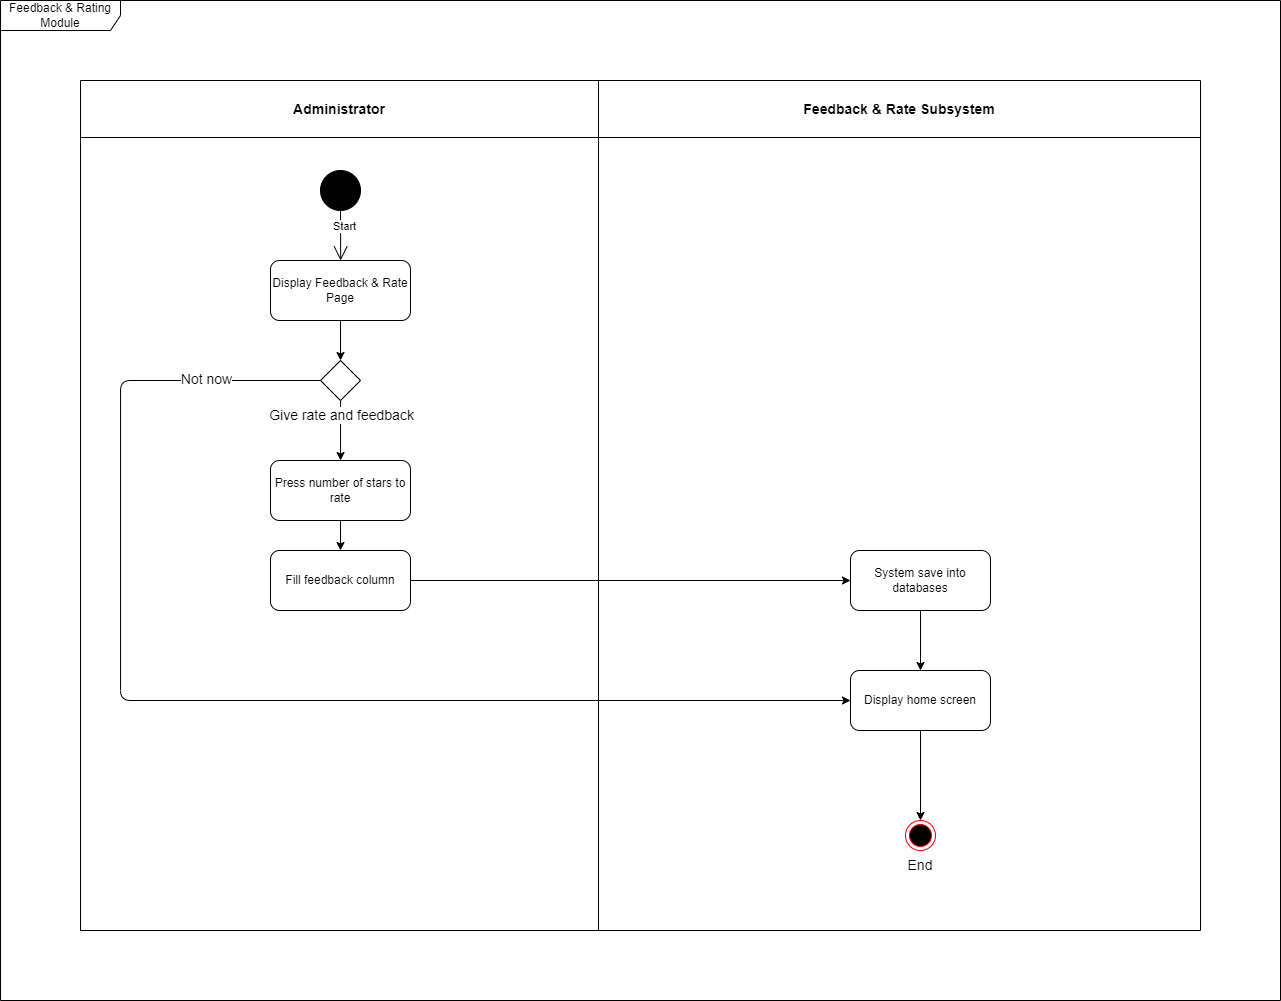

The diagram above was exported from draw.io. Its source (the exported page's mxGraphModel, read from the mxfile embedded in the PNG):
<mxGraphModel dx="1461" dy="668" grid="1" gridSize="10" guides="1" tooltips="1" connect="1" arrows="1" fold="1" page="1" pageScale="1" pageWidth="1654" pageHeight="2336" math="0" shadow="0">
  <root>
    <mxCell id="0" />
    <mxCell id="1" parent="0" />
    <mxCell id="2" value="" style="shape=table;startSize=0;container=1;collapsible=0;childLayout=tableLayout;" vertex="1" parent="1">
      <mxGeometry x="400" y="120" width="1120" height="850" as="geometry" />
    </mxCell>
    <mxCell id="3" value="" style="shape=tableRow;horizontal=0;startSize=0;swimlaneHead=0;swimlaneBody=0;top=0;left=0;bottom=0;right=0;collapsible=0;dropTarget=0;fillColor=none;points=[[0,0.5],[1,0.5]];portConstraint=eastwest;" vertex="1" parent="2">
      <mxGeometry width="1120" height="57" as="geometry" />
    </mxCell>
    <mxCell id="4" value="&lt;font style=&quot;font-size: 14px;&quot;&gt;&lt;b&gt;Administrator&lt;/b&gt;&lt;/font&gt;" style="shape=partialRectangle;html=1;whiteSpace=wrap;connectable=0;overflow=hidden;fillColor=none;top=0;left=0;bottom=0;right=0;pointerEvents=1;" vertex="1" parent="3">
      <mxGeometry width="518" height="57" as="geometry">
        <mxRectangle width="518" height="57" as="alternateBounds" />
      </mxGeometry>
    </mxCell>
    <mxCell id="5" value="&lt;font style=&quot;font-size: 14px;&quot;&gt;&lt;b&gt;Feedback &amp;amp; Rate Subsystem&lt;/b&gt;&lt;/font&gt;" style="shape=partialRectangle;html=1;whiteSpace=wrap;connectable=0;overflow=hidden;fillColor=none;top=0;left=0;bottom=0;right=0;pointerEvents=1;" vertex="1" parent="3">
      <mxGeometry x="518" width="602" height="57" as="geometry">
        <mxRectangle width="602" height="57" as="alternateBounds" />
      </mxGeometry>
    </mxCell>
    <mxCell id="6" value="" style="shape=tableRow;horizontal=0;startSize=0;swimlaneHead=0;swimlaneBody=0;top=0;left=0;bottom=0;right=0;collapsible=0;dropTarget=0;fillColor=none;points=[[0,0.5],[1,0.5]];portConstraint=eastwest;" vertex="1" parent="2">
      <mxGeometry y="57" width="1120" height="793" as="geometry" />
    </mxCell>
    <mxCell id="7" value="" style="shape=partialRectangle;html=1;whiteSpace=wrap;connectable=0;overflow=hidden;fillColor=none;top=0;left=0;bottom=0;right=0;pointerEvents=1;" vertex="1" parent="6">
      <mxGeometry width="518" height="793" as="geometry">
        <mxRectangle width="518" height="793" as="alternateBounds" />
      </mxGeometry>
    </mxCell>
    <mxCell id="8" value="" style="shape=partialRectangle;html=1;whiteSpace=wrap;connectable=0;overflow=hidden;fillColor=none;top=0;left=0;bottom=0;right=0;pointerEvents=1;" vertex="1" parent="6">
      <mxGeometry x="518" width="602" height="793" as="geometry">
        <mxRectangle width="602" height="793" as="alternateBounds" />
      </mxGeometry>
    </mxCell>
    <mxCell id="9" value="" style="shape=ellipse;html=1;fillColor=strokeColor;fontSize=18;fontColor=#ffffff;" vertex="1" parent="1">
      <mxGeometry x="640" y="210" width="40" height="40" as="geometry" />
    </mxCell>
    <mxCell id="10" style="edgeStyle=orthogonalEdgeStyle;html=1;elbow=vertical;exitX=1;exitY=0.5;exitDx=0;exitDy=0;" edge="1" parent="1" source="13" target="21">
      <mxGeometry relative="1" as="geometry">
        <Array as="points">
          <mxPoint x="660" y="420" />
        </Array>
      </mxGeometry>
    </mxCell>
    <mxCell id="11" value="&lt;span style=&quot;font-size: 14px;&quot;&gt;Give rate and feedback&lt;/span&gt;" style="edgeLabel;html=1;align=center;verticalAlign=middle;resizable=0;points=[];" vertex="1" connectable="0" parent="10">
      <mxGeometry x="0.1274" y="-2" relative="1" as="geometry">
        <mxPoint x="2" y="-2" as="offset" />
      </mxGeometry>
    </mxCell>
    <mxCell id="12" style="edgeStyle=orthogonalEdgeStyle;html=1;entryX=0;entryY=0.5;entryDx=0;entryDy=0;elbow=vertical;exitX=0;exitY=0.5;exitDx=0;exitDy=0;" edge="1" parent="1" source="13" target="19">
      <mxGeometry relative="1" as="geometry">
        <Array as="points">
          <mxPoint x="440" y="420" />
          <mxPoint x="440" y="740" />
        </Array>
      </mxGeometry>
    </mxCell>
    <mxCell id="13" value="" style="shape=rhombus;html=1;labelPosition=right;align=left;verticalAlign=middle" vertex="1" parent="1">
      <mxGeometry x="640" y="400" width="40" height="40" as="geometry" />
    </mxCell>
    <mxCell id="14" value="" style="edgeStyle=elbowEdgeStyle;html=1;elbow=horizontal;align=right;verticalAlign=bottom;rounded=0;labelBackgroundColor=none;endArrow=open;endSize=12;exitX=0.5;exitY=1;exitDx=0;exitDy=0;" edge="1" parent="1" source="9" target="24">
      <mxGeometry relative="1" as="geometry">
        <mxPoint x="580" y="260" as="sourcePoint" />
        <mxPoint x="660" y="400" as="targetPoint" />
      </mxGeometry>
    </mxCell>
    <mxCell id="15" value="Start" style="edgeLabel;html=1;align=center;verticalAlign=middle;resizable=0;points=[];" vertex="1" connectable="0" parent="14">
      <mxGeometry x="-0.3833" y="3" relative="1" as="geometry">
        <mxPoint as="offset" />
      </mxGeometry>
    </mxCell>
    <mxCell id="16" style="edgeStyle=orthogonalEdgeStyle;html=1;entryX=0;entryY=0.5;entryDx=0;entryDy=0;" edge="1" parent="1" source="17" target="26">
      <mxGeometry relative="1" as="geometry" />
    </mxCell>
    <mxCell id="17" value="Fill feedback column" style="rounded=1;whiteSpace=wrap;html=1;" vertex="1" parent="1">
      <mxGeometry x="590" y="590" width="140" height="60" as="geometry" />
    </mxCell>
    <mxCell id="18" style="edgeStyle=orthogonalEdgeStyle;html=1;entryX=0.5;entryY=0;entryDx=0;entryDy=0;" edge="1" parent="1" source="19" target="22">
      <mxGeometry relative="1" as="geometry" />
    </mxCell>
    <mxCell id="19" value="Display home screen" style="rounded=1;whiteSpace=wrap;html=1;" vertex="1" parent="1">
      <mxGeometry x="1170" y="710" width="140" height="60" as="geometry" />
    </mxCell>
    <mxCell id="20" style="edgeStyle=orthogonalEdgeStyle;html=1;entryX=0.5;entryY=0;entryDx=0;entryDy=0;elbow=vertical;exitX=0.5;exitY=1;exitDx=0;exitDy=0;" edge="1" parent="1" source="21" target="17">
      <mxGeometry relative="1" as="geometry">
        <mxPoint x="1030.0588235294117" y="310" as="sourcePoint" />
        <Array as="points" />
      </mxGeometry>
    </mxCell>
    <mxCell id="21" value="Press number of stars to rate" style="rounded=1;whiteSpace=wrap;html=1;" vertex="1" parent="1">
      <mxGeometry x="590" y="500" width="140" height="60" as="geometry" />
    </mxCell>
    <mxCell id="22" value="Ee" style="ellipse;html=1;shape=endState;fillColor=#000000;strokeColor=#ff0000;fontSize=14;" vertex="1" parent="1">
      <mxGeometry x="1225" y="860" width="30" height="30" as="geometry" />
    </mxCell>
    <mxCell id="23" style="edgeStyle=none;html=1;" edge="1" parent="1" source="24">
      <mxGeometry relative="1" as="geometry">
        <mxPoint x="660" y="400" as="targetPoint" />
      </mxGeometry>
    </mxCell>
    <mxCell id="24" value="Display Feedback &amp;amp; Rate Page" style="rounded=1;whiteSpace=wrap;html=1;" vertex="1" parent="1">
      <mxGeometry x="590" y="300" width="140" height="60" as="geometry" />
    </mxCell>
    <mxCell id="25" style="edgeStyle=orthogonalEdgeStyle;html=1;entryX=0.5;entryY=0;entryDx=0;entryDy=0;" edge="1" parent="1" source="26" target="19">
      <mxGeometry relative="1" as="geometry" />
    </mxCell>
    <mxCell id="26" value="System save into databases" style="rounded=1;whiteSpace=wrap;html=1;" vertex="1" parent="1">
      <mxGeometry x="1170" y="590" width="140" height="60" as="geometry" />
    </mxCell>
    <mxCell id="27" value="End" style="text;html=1;strokeColor=none;fillColor=none;align=center;verticalAlign=middle;whiteSpace=wrap;rounded=0;fontSize=14;" vertex="1" parent="1">
      <mxGeometry x="1210" y="890" width="60" height="30" as="geometry" />
    </mxCell>
    <mxCell id="28" value="&lt;font style=&quot;font-size: 14px;&quot;&gt;Not now&lt;/font&gt;" style="edgeLabel;html=1;align=center;verticalAlign=middle;resizable=0;points=[];" vertex="1" connectable="0" parent="1">
      <mxGeometry x="850.0005882352946" y="740" as="geometry">
        <mxPoint x="-325" y="-322" as="offset" />
      </mxGeometry>
    </mxCell>
    <mxCell id="30" value="Feedback &amp;amp; Rating Module" style="shape=umlFrame;whiteSpace=wrap;html=1;width=120;height=30;" vertex="1" parent="1">
      <mxGeometry x="320" y="40" width="1280" height="1000" as="geometry" />
    </mxCell>
  </root>
</mxGraphModel>